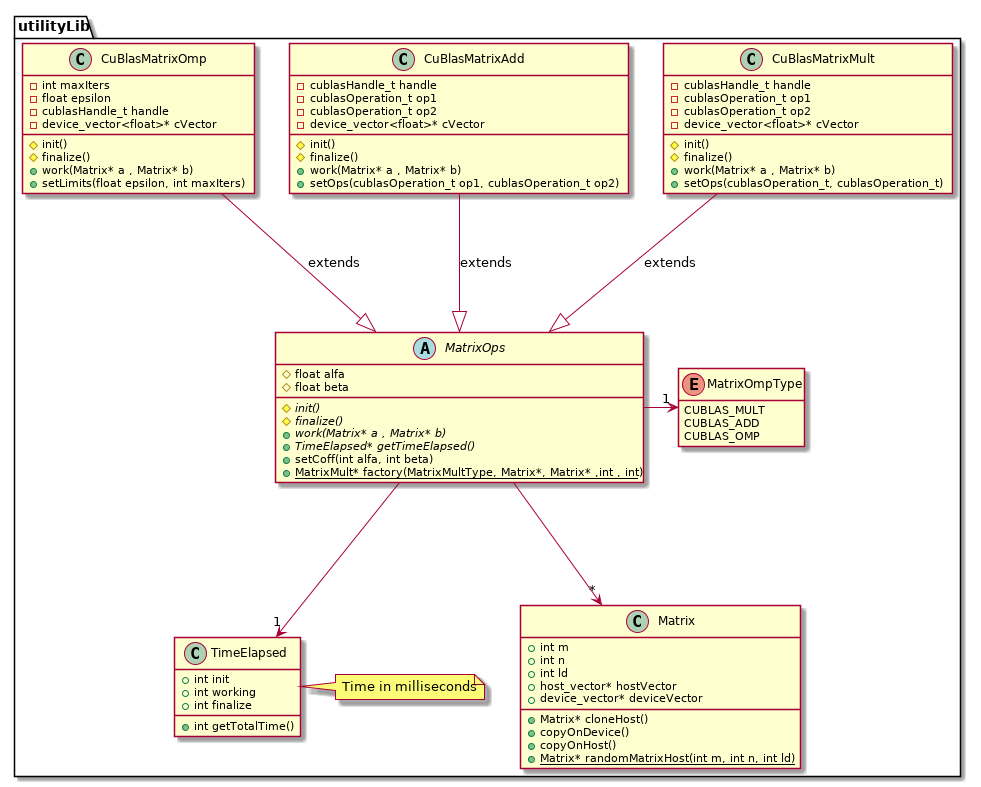

The diagram above was rendered by PlantUML. Its source (embedded in the PNG):
@startuml UtilityDiagram

package utilityLib{

    class Matrix{
        + int m
        + int n
        + int ld
        + host_vector* hostVector
        + device_vector* deviceVector
        
        + Matrix* cloneHost()
        + copyOnDevice()
        + copyOnHost()
        {static} + Matrix* randomMatrixHost(int m, int n, int ld)
    }

    class TimeElapsed{
        + int init
        + int working
        + int finalize
        + int getTotalTime()
    }

    note right: Time in milliseconds

    enum MatrixOmpType{
            CUBLAS_MULT
            CUBLAS_ADD
            CUBLAS_OMP
    }

    abstract class MatrixOps{

        # float alfa
        # float beta

        {abstract} # init()
        {abstract} # finalize()
        {abstract} + work(Matrix* a , Matrix* b)
        {abstract} + TimeElapsed* getTimeElapsed()
        + setCoff(int alfa, int beta)
        {static} + MatrixMult* factory(MatrixMultType, Matrix*, Matrix* ,int , int)
    }

    class CuBlasMatrixMult{

        - cublasHandle_t handle
        - cublasOperation_t op1
        - cublasOperation_t op2
        - device_vector<float>* cVector

        # init()
        # finalize()
        + work(Matrix* a , Matrix* b)
        + setOps(cublasOperation_t, cublasOperation_t) 
    }

    class CuBlasMatrixAdd{

        - cublasHandle_t handle
        - cublasOperation_t op1
        - cublasOperation_t op2
        - device_vector<float>* cVector

        # init()
        # finalize()
        + work(Matrix* a , Matrix* b)
        + setOps(cublasOperation_t op1, cublasOperation_t op2)
    }

    class CuBlasMatrixOmp{
        - int maxIters
        - float epsilon
        - cublasHandle_t handle
        - device_vector<float>* cVector

        # init()
        # finalize()
        + work(Matrix* a , Matrix* b)
        + setLimits(float epsilon, int maxIters)
    }

    MatrixOps --> "*" Matrix
    MatrixOps --> "1" TimeElapsed
    MatrixOps -> "1" MatrixOmpType 
    CuBlasMatrixMult --|> MatrixOps : extends
    CuBlasMatrixAdd --|> MatrixOps : extends
    CuBlasMatrixOmp --|> MatrixOps : extends

    hide MatrixOmpType methods 
}

@enduml